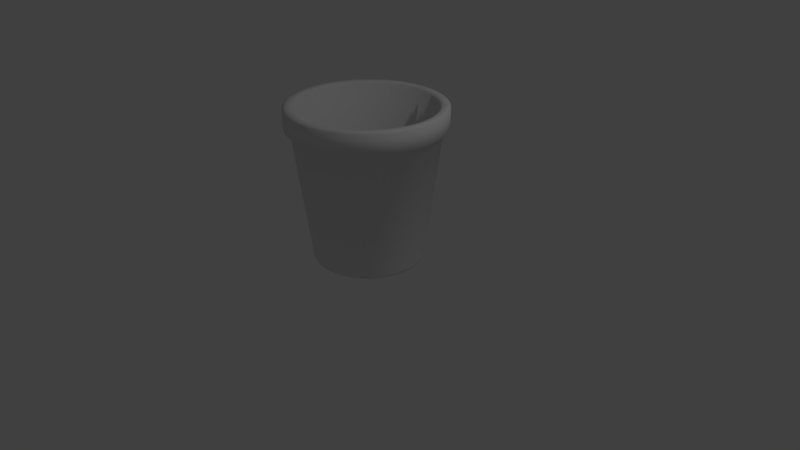 # Source: flowerpot1.blend  (saved by Blender 2.79.0; exported with 4.5.12 LTS)
import bpy
from mathutils import Matrix  # noqa: F401  (used for matrix-valued properties, if any)

bpy.ops.wm.read_factory_settings(use_empty=True)
scene = bpy.context.scene
scene.name = 'Scene'

# ---- collections
col_collection_1 = bpy.data.collections.new('Collection 1'); scene.collection.children.link(col_collection_1)

# ---- world
world_world = bpy.data.worlds.new('World'); scene.world = world_world
world_world.color = (0.05088, 0.05088, 0.05088)
world_world.use_sun_shadow = False
world_world.sun_shadow_jitter_overblur = 0.0
world_world.cycles.sampling_method = 'MANUAL'

# ---- cameras
cam_camera = bpy.data.cameras.new('Camera')
cam_camera.clip_end = 100.0
cam_camera.lens = 35.0
cam_camera.sensor_width = 32.0
cam_camera.sensor_height = 18.0
cam_camera.ortho_scale = 7.314
cam_camera.dof.focus_distance = 0.0
cam_camera.dof.aperture_fstop = 128.0

# ---- lights
light_lamp = bpy.data.lights.new('Lamp', 'POINT')
light_lamp.transmission_factor = 0.0
light_lamp.cutoff_distance = 30.0
light_lamp.energy = 100.0
light_lamp.shadow_buffer_clip_start = 1.001
light_lamp.shadow_soft_size = 0.1
light_lamp.shadow_maximum_resolution = 0.006
light_lamp.use_absolute_resolution = True

# ---- meshes
me_cylinder = bpy.data.meshes.new('Cylinder')
me_cylinder.from_pydata([(1.207e-07, 0.8748, 1.0), (0.08575, 0.8706, 1.0), (0.1707, 0.858, 1.0), (0.254, 0.8372, 1.0), (0.3348, 0.8083, 1.0), (0.4124, 0.7715, 1.0), (0.486, 0.7274, 1.0), (0.555, 0.6763, 1.0), (0.6186, 0.6186, 1.0), (0.6763, 0.555, 1.0), (0.7274, 0.486, 1.0), (0.7715, 0.4124, 1.0), (0.8083, 0.3348, 1.0), (0.8372, 0.254, 1.0), (0.858, 0.1707, 1.0), (0.8706, 0.08575, 1.0), (0.8748, -1.629e-07, 1.0), (0.8706, -0.08575, 1.0), (0.858, -0.1707, 1.0), (0.8372, -0.254, 1.0), (0.8083, -0.3348, 1.0), (0.7715, -0.4124, 1.0), (0.7274, -0.486, 1.0), (0.6763, -0.555, 1.0), (0.6186, -0.6186, 1.0), (0.555, -0.6763, 1.0), (0.486, -0.7274, 1.0), (0.4124, -0.7715, 1.0), (0.3348, -0.8083, 1.0), (0.254, -0.8372, 1.0), (0.1707, -0.858, 1.0), (0.08575, -0.8706, 1.0), (-7.266e-07, -0.8748, 1.0), (-0.08575, -0.8706, 1.0), (-0.1707, -0.858, 1.0), (-0.254, -0.8372, 1.0), (-0.3348, -0.8083, 1.0), (-0.4124, -0.7715, 1.0), (-0.486, -0.7274, 1.0), (-0.555, -0.6763, 1.0), (-0.6186, -0.6186, 1.0), (-0.6763, -0.555, 1.0), (-0.7274, -0.486, 1.0), (-0.7715, -0.4124, 1.0), (-0.8083, -0.3348, 1.0), (-0.8372, -0.254, 1.0), (-0.858, -0.1707, 1.0), (-0.8706, -0.08575, 1.0), (-0.8748, -4.271e-07, 1.0), (-0.8706, 0.08575, 1.0), (-0.858, 0.1707, 1.0), (-0.8372, 0.254, 1.0), (-0.8083, 0.3348, 1.0), (-0.7715, 0.4124, 1.0), (-0.7274, 0.486, 1.0), (-0.6763, 0.555, 1.0), (-0.6186, 0.6186, 1.0), (-0.555, 0.6763, 1.0), (-0.486, 0.7274, 1.0), (-0.4124, 0.7715, 1.0), (-0.3348, 0.8083, 1.0), (-0.254, 0.8372, 1.0), (-0.1707, 0.858, 1.0), (-0.08575, 0.8706, 1.0), (0.0, 1.0, 0.7625), (0.09802, 0.9952, 0.7625), (0.1951, 0.9808, 0.7625), (0.2903, 0.9569, 0.7625), (0.3827, 0.9239, 0.7625), (0.4714, 0.8819, 0.7625), (0.5556, 0.8315, 0.7625), (0.6344, 0.773, 0.7625), (0.7071, 0.7071, 0.7625), (0.773, 0.6344, 0.7625), (0.8315, 0.5556, 0.7625), (0.8819, 0.4714, 0.7625), (0.9239, 0.3827, 0.7625), (0.9569, 0.2903, 0.7625), (0.9808, 0.1951, 0.7625), (0.9952, 0.09802, 0.7625), (1.0, -1.629e-07, 0.7625), (0.9952, -0.09802, 0.7625), (0.9808, -0.1951, 0.7625), (0.9569, -0.2903, 0.7625), (0.9239, -0.3827, 0.7625), (0.8819, -0.4714, 0.7625), (0.8315, -0.5556, 0.7625), (0.773, -0.6344, 0.7625), (0.7071, -0.7071, 0.7625), (0.6344, -0.773, 0.7625), (0.5556, -0.8315, 0.7625), (0.4714, -0.8819, 0.7625), (0.3827, -0.9239, 0.7625), (0.2903, -0.9569, 0.7625), (0.1951, -0.9808, 0.7625), (0.09802, -0.9952, 0.7625), (-8.027e-07, -1.0, 0.7625), (-0.09802, -0.9952, 0.7625), (-0.1951, -0.9808, 0.7625), (-0.2903, -0.9569, 0.7625), (-0.3827, -0.9239, 0.7625), (-0.4714, -0.8819, 0.7625), (-0.5556, -0.8315, 0.7625), (-0.6344, -0.773, 0.7625), (-0.7071, -0.7071, 0.7625), (-0.773, -0.6344, 0.7625), (-0.8315, -0.5556, 0.7625), (-0.8819, -0.4714, 0.7625), (-0.9239, -0.3827, 0.7625), (-0.9569, -0.2903, 0.7625), (-0.9808, -0.1951, 0.7625), (-0.9952, -0.09802, 0.7625), (-1.0, -4.649e-07, 0.7625), (-0.9952, 0.09802, 0.7625), (-0.9808, 0.1951, 0.7625), (-0.9569, 0.2903, 0.7625), (-0.9239, 0.3827, 0.7625), (-0.8819, 0.4714, 0.7625), (-0.8315, 0.5556, 0.7625), (-0.773, 0.6344, 0.7625), (-0.7071, 0.7071, 0.7625), (-0.6344, 0.773, 0.7625), (-0.5556, 0.8315, 0.7625), (-0.4714, 0.8819, 0.7625), (-0.3827, 0.9239, 0.7625), (-0.2903, 0.9569, 0.7625), (-0.1951, 0.9808, 0.7625), (-0.09802, 0.9952, 0.7625), (0.09802, 0.9952, 1.0), (0.0, 1.0, 1.0), (0.1951, 0.9808, 1.0), (0.2903, 0.9569, 1.0), (0.3827, 0.9239, 1.0), (0.4714, 0.8819, 1.0), (0.5556, 0.8315, 1.0), (0.6344, 0.773, 1.0), (0.7071, 0.7071, 1.0), (0.773, 0.6344, 1.0), (0.8315, 0.5556, 1.0), (0.8819, 0.4714, 1.0), (0.9239, 0.3827, 1.0), (0.9569, 0.2903, 1.0), (0.9808, 0.1951, 1.0), (0.9952, 0.09802, 1.0), (1.0, -1.629e-07, 1.0), (0.9952, -0.09802, 1.0), (0.9808, -0.1951, 1.0), (0.9569, -0.2903, 1.0), (0.9239, -0.3827, 1.0), (0.8819, -0.4714, 1.0), (0.8315, -0.5556, 1.0), (0.773, -0.6344, 1.0), (0.7071, -0.7071, 1.0), (0.6344, -0.773, 1.0), (0.5556, -0.8315, 1.0), (0.4714, -0.8819, 1.0), (0.3827, -0.9239, 1.0), (0.2903, -0.9569, 1.0), (0.1951, -0.9808, 1.0), (0.09802, -0.9952, 1.0), (-8.027e-07, -1.0, 1.0), (-0.09802, -0.9952, 1.0), (-0.1951, -0.9808, 1.0), (-0.2903, -0.9569, 1.0), (-0.3827, -0.9239, 1.0), (-0.4714, -0.8819, 1.0), (-0.5556, -0.8315, 1.0), (-0.6344, -0.773, 1.0), (-0.7071, -0.7071, 1.0), (-0.773, -0.6344, 1.0), (-0.8315, -0.5556, 1.0), (-0.8819, -0.4714, 1.0), (-0.9239, -0.3827, 1.0), (-0.9569, -0.2903, 1.0), (-0.9808, -0.1951, 1.0), (-0.9952, -0.09802, 1.0), (-1.0, -4.649e-07, 1.0), (-0.9952, 0.09802, 1.0), (-0.9808, 0.1951, 1.0), (-0.9569, 0.2903, 1.0), (-0.9239, 0.3827, 1.0), (-0.8819, 0.4714, 1.0), (-0.8315, 0.5556, 1.0), (-0.773, 0.6344, 1.0), (-0.7071, 0.7071, 1.0), (-0.6344, 0.773, 1.0), (-0.5556, 0.8315, 1.0), (-0.4714, 0.8819, 1.0), (-0.3827, 0.9239, 1.0), (-0.2903, 0.9569, 1.0), (-0.1951, 0.9808, 1.0), (-0.09802, 0.9952, 1.0), (-3.622e-08, 0.6561, -0.95), (0.06431, 0.653, -0.95), (0.128, 0.6435, -0.95), (0.1905, 0.6279, -0.95), (0.2511, 0.6062, -0.95), (0.3093, 0.5787, -0.95), (0.3645, 0.5456, -0.95), (0.4162, 0.5072, -0.95), (0.464, 0.464, -0.95), (0.5072, 0.4162, -0.95), (0.5456, 0.3645, -0.95), (0.5787, 0.3093, -0.95), (0.6062, 0.2511, -0.95), (0.6279, 0.1905, -0.95), (0.6435, 0.128, -0.95), (0.653, 0.06431, -0.95), (0.6561, -1.739e-07, -0.95), (0.653, -0.06431, -0.95), (0.6435, -0.128, -0.95), (0.6279, -0.1905, -0.95), (0.6062, -0.2511, -0.95), (0.5787, -0.3093, -0.95), (0.5456, -0.3645, -0.95), (0.5072, -0.4162, -0.95), (0.464, -0.464, -0.95), (0.4162, -0.5072, -0.95), (0.3645, -0.5456, -0.95), (0.3093, -0.5787, -0.95), (0.2511, -0.6062, -0.95), (0.1905, -0.6279, -0.95), (0.128, -0.6435, -0.95), (0.06431, -0.653, -0.95), (-6.717e-07, -0.6561, -0.95), (-0.06431, -0.653, -0.95), (-0.128, -0.6435, -0.95), (-0.1905, -0.6279, -0.95), (-0.2511, -0.6062, -0.95), (-0.3093, -0.5787, -0.95), (-0.3645, -0.5456, -0.95), (-0.4162, -0.5072, -0.95), (-0.464, -0.464, -0.95), (-0.5072, -0.4162, -0.95), (-0.5456, -0.3645, -0.95), (-0.5787, -0.3093, -0.95), (-0.6062, -0.2511, -0.95), (-0.6279, -0.1905, -0.95), (-0.6435, -0.128, -0.95), (-0.653, -0.06431, -0.95), (-0.6561, -3.72e-07, -0.95), (-0.653, 0.06431, -0.95), (-0.6435, 0.128, -0.95), (-0.6279, 0.1905, -0.95), (-0.6062, 0.2511, -0.95), (-0.5787, 0.3093, -0.95), (-0.5456, 0.3645, -0.95), (-0.5072, 0.4162, -0.95), (-0.464, 0.464, -0.95), (-0.4163, 0.5072, -0.95), (-0.3645, 0.5456, -0.95), (-0.3093, 0.5787, -0.95), (-0.2511, 0.6062, -0.95), (-0.1905, 0.6279, -0.95), (-0.128, 0.6435, -0.95), (-0.06432, 0.653, -0.95), (-2.093e-07, 0.6417, -1.0), (0.0629, 0.6386, -1.0), (0.1252, 0.6294, -1.0), (0.1863, 0.6141, -1.0), (0.2456, 0.5929, -1.0), (0.3025, 0.5659, -1.0), (0.3565, 0.5336, -1.0), (0.4071, 0.4961, -1.0), (0.4538, 0.4538, -1.0), (0.4961, 0.4071, -1.0), (0.5336, 0.3565, -1.0), (0.5659, 0.3025, -1.0), (0.5929, 0.2456, -1.0), (0.6141, 0.1863, -1.0), (0.6294, 0.1252, -1.0), (0.6386, 0.0629, -1.0), (0.6417, -1.953e-07, -1.0), (0.6386, -0.0629, -1.0), (0.6294, -0.1252, -1.0), (0.6141, -0.1863, -1.0), (0.5929, -0.2456, -1.0), (0.5659, -0.3025, -1.0), (0.5336, -0.3565, -1.0), (0.4961, -0.4071, -1.0), (0.4538, -0.4538, -1.0), (0.4071, -0.4961, -1.0), (0.3565, -0.5336, -1.0), (0.3025, -0.5659, -1.0), (0.2456, -0.5929, -1.0), (0.1863, -0.6141, -1.0), (0.1252, -0.6294, -1.0), (0.0629, -0.6386, -1.0), (-7.244e-07, -0.6417, -1.0), (-0.0629, -0.6386, -1.0), (-0.1252, -0.6294, -1.0), (-0.1863, -0.6141, -1.0), (-0.2456, -0.5929, -1.0), (-0.3025, -0.5659, -1.0), (-0.3565, -0.5336, -1.0), (-0.4071, -0.4961, -1.0), (-0.4538, -0.4538, -1.0), (-0.4961, -0.4071, -1.0), (-0.5336, -0.3565, -1.0), (-0.5659, -0.3025, -1.0), (-0.5929, -0.2456, -1.0), (-0.6141, -0.1863, -1.0), (-0.6294, -0.1252, -1.0), (-0.6386, -0.0629, -1.0), (-0.6417, -3.891e-07, -1.0), (-0.6386, 0.0629, -1.0), (-0.6294, 0.1252, -1.0), (-0.6141, 0.1863, -1.0), (-0.5929, 0.2456, -1.0), (-0.5659, 0.3025, -1.0), (-0.5336, 0.3565, -1.0), (-0.4961, 0.4071, -1.0), (-0.4538, 0.4538, -1.0), (-0.4071, 0.4961, -1.0), (-0.3565, 0.5336, -1.0), (-0.3025, 0.5659, -1.0), (-0.2456, 0.5929, -1.0), (-0.1863, 0.6141, -1.0), (-0.1252, 0.6294, -1.0), (-0.0629, 0.6386, -1.0), (-4.357e-08, 0.925, 0.7325), (0.09067, 0.9205, 0.7325), (0.1805, 0.9072, 0.7325), (0.2685, 0.8852, 0.7325), (0.354, 0.8546, 0.7325), (0.436, 0.8158, 0.7325), (0.5139, 0.7691, 0.7325), (0.5868, 0.715, 0.7325), (0.6541, 0.6541, 0.7325), (0.715, 0.5868, 0.7325), (0.7691, 0.5139, 0.7325), (0.8158, 0.436, 0.7325), (0.8546, 0.354, 0.7325), (0.8852, 0.2685, 0.7325), (0.9072, 0.1805, 0.7325), (0.9205, 0.09067, 0.7325), (0.925, -1.703e-07, 0.7325), (0.9205, -0.09067, 0.7325), (0.9072, -0.1805, 0.7325), (0.8852, -0.2685, 0.7325), (0.8546, -0.354, 0.7325), (0.8158, -0.436, 0.7325), (0.7691, -0.5139, 0.7325), (0.715, -0.5868, 0.7325), (0.6541, -0.6541, 0.7325), (0.5868, -0.715, 0.7325), (0.5139, -0.7691, 0.7325), (0.436, -0.8158, 0.7325), (0.354, -0.8546, 0.7325), (0.2685, -0.8852, 0.7325), (0.1805, -0.9072, 0.7325), (0.09067, -0.9205, 0.7325), (-7.86e-07, -0.925, 0.7325), (-0.09067, -0.9205, 0.7325), (-0.1805, -0.9072, 0.7325), (-0.2685, -0.8852, 0.7325), (-0.354, -0.8546, 0.7325), (-0.436, -0.8158, 0.7325), (-0.5139, -0.7691, 0.7325), (-0.5868, -0.715, 0.7325), (-0.6541, -0.6541, 0.7325), (-0.715, -0.5868, 0.7325), (-0.7691, -0.5139, 0.7325), (-0.8158, -0.436, 0.7325), (-0.8546, -0.354, 0.7325), (-0.8852, -0.2685, 0.7325), (-0.9072, -0.1805, 0.7325), (-0.9205, -0.09067, 0.7325), (-0.925, -4.496e-07, 0.7325), (-0.9205, 0.09067, 0.7325), (-0.9072, 0.1805, 0.7325), (-0.8852, 0.2685, 0.7325), (-0.8546, 0.354, 0.7325), (-0.8158, 0.436, 0.7325), (-0.7691, 0.5139, 0.7325), (-0.715, 0.5868, 0.7325), (-0.6541, 0.6541, 0.7325), (-0.5868, 0.715, 0.7325), (-0.5139, 0.7691, 0.7325), (-0.436, 0.8158, 0.7325), (-0.354, 0.8546, 0.7325), (-0.2685, 0.8852, 0.7325), (-0.1805, 0.9072, 0.7325), (-0.09067, 0.9205, 0.7325), (0.06885, 0.699, -0.9344), (0.137, 0.6889, -0.9344), (0.2039, 0.6722, -0.9344), (0.2688, 0.649, -0.9344), (0.3311, 0.6195, -0.9344), (0.3902, 0.584, -0.9344), (0.4456, 0.543, -0.9344), (0.4967, 0.4967, -0.9344), (0.543, 0.4456, -0.9344), (0.584, 0.3902, -0.9344), (0.6195, 0.3311, -0.9344), (0.649, 0.2688, -0.9344), (0.6722, 0.2039, -0.9344), (0.6889, 0.137, -0.9344), (0.699, 0.06885, -0.9344), (0.7024, -1.906e-07, -0.9344), (0.699, -0.06885, -0.9344), (0.6889, -0.137, -0.9344), (0.6722, -0.2039, -0.9344), (0.649, -0.2688, -0.9344), (0.6195, -0.3311, -0.9344), (0.584, -0.3902, -0.9344), (0.543, -0.4456, -0.9344), (0.4967, -0.4967, -0.9344), (0.4456, -0.543, -0.9344), (0.3902, -0.584, -0.9344), (0.3311, -0.6195, -0.9344), (0.2688, -0.649, -0.9344), (0.2039, -0.6722, -0.9344), (0.137, -0.6889, -0.9344), (0.06885, -0.699, -0.9344), (-7.4e-07, -0.7024, -0.9344), (-0.06885, -0.699, -0.9344), (-0.137, -0.6889, -0.9344), (-0.2039, -0.6722, -0.9344), (-0.2688, -0.649, -0.9344), (-0.3311, -0.6195, -0.9344), (-0.3902, -0.584, -0.9344), (-0.4456, -0.543, -0.9344), (-0.4967, -0.4967, -0.9344), (-0.543, -0.4456, -0.9344), (-0.584, -0.3902, -0.9344), (-0.6195, -0.3311, -0.9344), (-0.649, -0.2688, -0.9344), (-0.6722, -0.2039, -0.9344), (-0.6889, -0.137, -0.9344), (-0.699, -0.06885, -0.9344), (-0.7024, -4.027e-07, -0.9344), (-0.699, 0.06885, -0.9344), (-0.6889, 0.137, -0.9344), (-0.6722, 0.2039, -0.9344), (-0.649, 0.2688, -0.9344), (-0.6195, 0.3311, -0.9344), (-0.584, 0.3902, -0.9344), (-0.543, 0.4456, -0.9344), (-0.4967, 0.4967, -0.9344), (-0.4456, 0.543, -0.9344), (-0.3902, 0.584, -0.9344), (-0.3311, 0.6195, -0.9344), (-0.2688, 0.649, -0.9344), (-0.2039, 0.6722, -0.9344), (-0.137, 0.6889, -0.9344), (-0.06885, 0.699, -0.9344), (-1.761e-07, 0.7024, -0.9344), (0.06757, 0.686, -0.9672), (0.1345, 0.6761, -0.9672), (0.2001, 0.6597, -0.9672), (0.2638, 0.6369, -0.9672), (0.325, 0.608, -0.9672), (0.383, 0.5732, -0.9672), (0.4373, 0.5329, -0.9672), (0.4875, 0.4875, -0.9672), (0.5329, 0.4373, -0.9672), (0.5732, 0.383, -0.9672), (0.608, 0.325, -0.9672), (0.6369, 0.2638, -0.9672), (0.6597, 0.2001, -0.9672), (0.6761, 0.1345, -0.9672), (0.686, 0.06757, -0.9672), (0.6894, -1.918e-07, -0.9672), (0.686, -0.06757, -0.9672), (0.6761, -0.1345, -0.9672), (0.6597, -0.2001, -0.9672), (0.6369, -0.2638, -0.9672), (0.608, -0.325, -0.9672), (0.5732, -0.383, -0.9672), (0.5329, -0.4373, -0.9672), (0.4875, -0.4875, -0.9672), (0.4373, -0.5329, -0.9672), (0.383, -0.5732, -0.9672), (0.325, -0.608, -0.9672), (0.2638, -0.6369, -0.9672), (0.2001, -0.6597, -0.9672), (0.1345, -0.6761, -0.9672), (0.06757, -0.686, -0.9672), (-7.37e-07, -0.6894, -0.9672), (-0.06757, -0.686, -0.9672), (-0.1345, -0.6761, -0.9672), (-0.2001, -0.6597, -0.9672), (-0.2638, -0.6369, -0.9672), (-0.325, -0.608, -0.9672), (-0.383, -0.5732, -0.9672), (-0.4373, -0.5329, -0.9672), (-0.4875, -0.4875, -0.9672), (-0.5329, -0.4373, -0.9672), (-0.5732, -0.383, -0.9672), (-0.608, -0.325, -0.9672), (-0.6369, -0.2638, -0.9672), (-0.6597, -0.2001, -0.9672), (-0.6761, -0.1345, -0.9672), (-0.686, -0.06757, -0.9672), (-0.6894, -4e-07, -0.9672), (-0.686, 0.06757, -0.9672), (-0.6761, 0.1345, -0.9672), (-0.6597, 0.2001, -0.9672), (-0.6369, 0.2638, -0.9672), (-0.608, 0.325, -0.9672), (-0.5732, 0.383, -0.9672), (-0.5329, 0.4373, -0.9672), (-0.4875, 0.4874, -0.9672), (-0.4373, 0.5329, -0.9672), (-0.383, 0.5732, -0.9672), (-0.325, 0.608, -0.9672), (-0.2638, 0.6369, -0.9672), (-0.2001, 0.6597, -0.9672), (-0.1345, 0.6761, -0.9672), (-0.06757, 0.686, -0.9672), (-1.837e-07, 0.6894, -0.9672), (4.489e-08, 0.9655, 1.02), (7.529e-08, 0.9097, 1.02), (0.08917, 0.9054, 1.02), (0.09463, 0.9608, 1.02), (0.1775, 0.8923, 1.02), (0.1884, 0.9469, 1.02), (0.2641, 0.8706, 1.02), (0.2803, 0.9239, 1.02), (0.3481, 0.8405, 1.02), (0.3695, 0.892, 1.02), (0.4288, 0.8023, 1.02), (0.4551, 0.8515, 1.02), (0.5054, 0.7564, 1.02), (0.5364, 0.8028, 1.02), (0.5771, 0.7032, 1.02), (0.6125, 0.7463, 1.02), (0.6433, 0.6433, 1.02), (0.6827, 0.6827, 1.02), (0.7032, 0.5771, 1.02), (0.7463, 0.6125, 1.02), (0.7564, 0.5054, 1.02), (0.8028, 0.5364, 1.02), (0.8023, 0.4288, 1.02), (0.8515, 0.4551, 1.02), (0.8405, 0.3481, 1.02), (0.892, 0.3695, 1.02), (0.8706, 0.2641, 1.02), (0.9239, 0.2803, 1.02), (0.8923, 0.1775, 1.02), (0.9469, 0.1884, 1.02), (0.9054, 0.08917, 1.02), (0.9608, 0.09463, 1.02), (0.9097, -1.634e-07, 1.02), (0.9655, -1.625e-07, 1.02), (0.9054, -0.08917, 1.02), (0.9608, -0.09463, 1.02), (0.8923, -0.1775, 1.02), (0.9469, -0.1884, 1.02), (0.8706, -0.2641, 1.02), (0.9239, -0.2803, 1.02), (0.8405, -0.3481, 1.02), (0.892, -0.3695, 1.02), (0.8023, -0.4289, 1.02), (0.8515, -0.4551, 1.02), (0.7564, -0.5054, 1.02), (0.8028, -0.5364, 1.02), (0.7032, -0.5771, 1.02), (0.7463, -0.6125, 1.02), (0.6433, -0.6433, 1.02), (0.6827, -0.6827, 1.02), (0.5771, -0.7032, 1.02), (0.6125, -0.7463, 1.02), (0.5054, -0.7564, 1.02), (0.5364, -0.8028, 1.02), (0.4288, -0.8023, 1.02), (0.4551, -0.8515, 1.02), (0.3481, -0.8405, 1.02), (0.3695, -0.892, 1.02), (0.2641, -0.8706, 1.02), (0.2803, -0.9239, 1.02), (0.1775, -0.8923, 1.02), (0.1884, -0.9469, 1.02), (0.08917, -0.9054, 1.02), (0.09463, -0.9608, 1.02), (-7.509e-07, -0.9097, 1.02), (-7.788e-07, -0.9655, 1.02), (-0.08917, -0.9054, 1.02), (-0.09463, -0.9608, 1.02), (-0.1775, -0.8923, 1.02), (-0.1884, -0.9469, 1.02), (-0.2641, -0.8706, 1.02), (-0.2803, -0.9239, 1.02), (-0.3481, -0.8405, 1.02), (-0.3695, -0.892, 1.02), (-0.4289, -0.8023, 1.02), (-0.4551, -0.8515, 1.02), (-0.5054, -0.7564, 1.02), (-0.5364, -0.8028, 1.02), (-0.5771, -0.7032, 1.02), (-0.6125, -0.7463, 1.02), (-0.6433, -0.6433, 1.02), (-0.6827, -0.6827, 1.02), (-0.7032, -0.5771, 1.02), (-0.7463, -0.6125, 1.02), (-0.7564, -0.5054, 1.02), (-0.8028, -0.5364, 1.02), (-0.8023, -0.4288, 1.02), (-0.8515, -0.4551, 1.02), (-0.8405, -0.3481, 1.02), (-0.892, -0.3695, 1.02), (-0.8706, -0.2641, 1.02), (-0.9239, -0.2803, 1.02), (-0.8923, -0.1775, 1.02), (-0.9469, -0.1884, 1.02), (-0.9054, -0.08917, 1.02), (-0.9608, -0.09463, 1.02), (-0.9097, -4.381e-07, 1.02), (-0.9655, -4.541e-07, 1.02), (-0.9054, 0.08917, 1.02), (-0.9608, 0.09463, 1.02), (-0.8923, 0.1775, 1.02), (-0.9469, 0.1884, 1.02), (-0.8706, 0.2641, 1.02), (-0.9239, 0.2803, 1.02), (-0.8405, 0.3481, 1.02), (-0.892, 0.3695, 1.02), (-0.8023, 0.4288, 1.02), (-0.8515, 0.4551, 1.02), (-0.7564, 0.5054, 1.02), (-0.8028, 0.5364, 1.02), (-0.7032, 0.5771, 1.02), (-0.7463, 0.6125, 1.02), (-0.6433, 0.6433, 1.02), (-0.6827, 0.6827, 1.02), (-0.5771, 0.7032, 1.02), (-0.6125, 0.7463, 1.02), (-0.5054, 0.7564, 1.02), (-0.5364, 0.8028, 1.02), (-0.4289, 0.8023, 1.02), (-0.4551, 0.8515, 1.02), (-0.3481, 0.8405, 1.02), (-0.3695, 0.892, 1.02), (-0.2641, 0.8706, 1.02), (-0.2803, 0.9239, 1.02), (-0.1775, 0.8923, 1.02), (-0.1884, 0.9469, 1.02), (-0.08917, 0.9054, 1.02), (-0.09464, 0.9608, 1.02), (-0.9454, -0.09312, 0.745), (-0.9703, -0.09557, 0.75), (0.8378, -0.4478, 0.745), (0.8599, -0.4596, 0.75), (-0.95, -4.547e-07, 0.745), (-0.975, -4.598e-07, 0.75), (0.7899, -0.5278, 0.745), (0.8107, -0.5417, 0.75), (-0.9454, 0.09312, 0.745), (-0.9703, 0.09557, 0.75), (0.7344, -0.6027, 0.745), (0.7537, -0.6185, 0.75), (-0.9317, 0.1853, 0.745), (-0.9563, 0.1902, 0.75), (0.6718, -0.6718, 0.745), (0.6894, -0.6894, 0.75), (-0.9091, 0.2758, 0.745), (-0.933, 0.283, 0.75), (0.6027, -0.7344, 0.745), (0.6185, -0.7537, 0.75), (-0.8777, 0.3635, 0.745), (-0.9008, 0.3731, 0.75), (0.5278, -0.7899, 0.745), (0.5417, -0.8107, 0.75), (-0.8378, 0.4478, 0.745), (-0.8599, 0.4596, 0.75), (0.4478, -0.8378, 0.745), (0.4596, -0.8599, 0.75), (0.09312, 0.9454, 0.745), (0.09557, 0.9703, 0.75), (-0.7899, 0.5278, 0.745), (-0.8107, 0.5417, 0.75), (0.3635, -0.8777, 0.745), (0.3731, -0.9008, 0.75), (0.1853, 0.9317, 0.745), (0.1902, 0.9563, 0.75), (-0.7344, 0.6027, 0.745), (-0.7537, 0.6185, 0.75), (0.2758, -0.9091, 0.745), (0.283, -0.933, 0.75), (0.2758, 0.9091, 0.745), (0.283, 0.933, 0.75), (-0.6718, 0.6718, 0.745), (-0.6894, 0.6894, 0.75), (0.1853, -0.9317, 0.745), (0.1902, -0.9563, 0.75), (0.3635, 0.8777, 0.745), (0.3731, 0.9008, 0.75), (-0.6027, 0.7344, 0.745), (-0.6185, 0.7537, 0.75), (0.09312, -0.9454, 0.745), (0.09557, -0.9703, 0.75), (0.4478, 0.8378, 0.745), (0.4596, 0.8599, 0.75), (-0.5278, 0.7899, 0.745), (-0.5417, 0.8107, 0.75), (-7.916e-07, -0.95, 0.745), (-7.971e-07, -0.975, 0.75), (0.5278, 0.7899, 0.745), (0.5417, 0.8107, 0.75), (-0.4478, 0.8378, 0.745), (-0.4596, 0.8599, 0.75), (-0.09312, -0.9454, 0.745), (-0.09557, -0.9703, 0.75), (0.6027, 0.7344, 0.745), (0.6185, 0.7537, 0.75), (-0.3636, 0.8777, 0.745), (-0.3731, 0.9008, 0.75), (-0.1853, -0.9317, 0.745), (-0.1902, -0.9563, 0.75), (0.6718, 0.6718, 0.745), (0.6894, 0.6894, 0.75), (-0.2758, 0.9091, 0.745), (-0.283, 0.933, 0.75), (-0.2758, -0.9091, 0.745), (-0.283, -0.933, 0.75), (0.7344, 0.6027, 0.745), (0.7537, 0.6185, 0.75), (-0.1853, 0.9317, 0.745), (-0.1902, 0.9563, 0.75), (-0.3636, -0.8777, 0.745), (-0.3731, -0.9008, 0.75), (0.7899, 0.5278, 0.745), (0.8107, 0.5417, 0.75), (-0.09312, 0.9454, 0.745), (-0.09557, 0.9703, 0.75), (-1.452e-08, 0.975, 0.75), (-2.905e-08, 0.95, 0.745), (-0.4478, -0.8378, 0.745), (-0.4596, -0.8599, 0.75), (0.8378, 0.4478, 0.745), (0.8599, 0.4596, 0.75), (-0.5278, -0.7899, 0.745), (-0.5417, -0.8107, 0.75), (0.8777, 0.3635, 0.745), (0.9008, 0.3731, 0.75), (-0.6027, -0.7344, 0.745), (-0.6185, -0.7537, 0.75), (0.9091, 0.2758, 0.745), (0.933, 0.283, 0.75), (-0.6718, -0.6718, 0.745), (-0.6894, -0.6894, 0.75), (0.9317, 0.1853, 0.745), (0.9563, 0.1902, 0.75), (-0.7344, -0.6027, 0.745), (-0.7537, -0.6185, 0.75), (0.9454, 0.09312, 0.745), (0.9703, 0.09557, 0.75), (-0.7899, -0.5278, 0.745), (-0.8107, -0.5417, 0.75), (0.95, -1.678e-07, 0.745), (0.975, -1.654e-07, 0.75), (-0.8378, -0.4478, 0.745), (-0.8599, -0.4596, 0.75), (0.9454, -0.09312, 0.745), (0.9703, -0.09557, 0.75), (-0.8777, -0.3635, 0.745), (-0.9008, -0.3731, 0.75), (0.9317, -0.1853, 0.745), (0.9563, -0.1902, 0.75), (-0.9091, -0.2758, 0.745), (-0.933, -0.283, 0.75), (-0.9563, -0.1902, 0.75), (-0.9317, -0.1853, 0.745), (0.9091, -0.2758, 0.745), (0.933, -0.283, 0.75), (0.9008, -0.3731, 0.75), (0.8777, -0.3635, 0.745), (-0.04831, -0.03965, -0.95), (-0.04831, -0.03965, -1.0), (-0.05197, -0.03472, -0.95), (-0.05197, -0.03472, -1.0), (0.006126, -0.0622, -0.95), (0.006126, -0.0622, -1.0), (-5.017e-08, -0.0625, -0.95), (-5.017e-08, -0.0625, -1.0), (-0.04419, -0.04419, -0.95), (-0.04419, -0.04419, -1.0), (-0.006126, -0.0622, -0.95), (-0.006126, -0.0622, -1.0), (0.006126, 0.0622, -0.95), (0.006126, 0.0622, -1.0), (0.01219, 0.0613, -0.95), (0.01219, 0.0613, -1.0), (0.05512, 0.02946, -0.95), (0.05512, 0.02946, -1.0), (0.05197, 0.03472, -0.95), (0.05197, 0.03472, -1.0), (0.0, 0.0625, -0.95), (0.0, 0.0625, -1.0), (0.04831, 0.03965, -0.95), (0.04831, 0.03965, -1.0), (-0.01814, -0.05981, -0.95), (-0.01814, -0.05981, -1.0), (-0.05981, -0.01814, -0.95), (-0.05981, -0.01814, -1.0), (-0.01219, -0.0613, -0.95), (-0.01219, -0.0613, -1.0), (-0.02392, -0.05774, -0.95), (-0.02392, -0.05774, -1.0), (0.01219, -0.0613, -0.95), (0.01219, -0.0613, -1.0), (0.02946, -0.05512, -0.95), (0.02946, -0.05512, -1.0), (0.02392, -0.05774, -0.95), (0.02392, -0.05774, -1.0), (0.01814, -0.05981, -0.95), (0.01814, -0.05981, -1.0), (-0.05512, -0.02946, -0.95), (-0.05512, -0.02946, -1.0), (-0.05774, -0.02392, -0.95), (-0.05774, -0.02392, -1.0), (-0.0613, -0.01219, -0.95), (-0.0613, -0.01219, -1.0), (-0.0622, -0.006126, -0.95), (-0.0622, -0.006126, -1.0), (0.04419, 0.04419, -0.95), (0.04419, 0.04419, -1.0), (0.03965, 0.04831, -0.95), (0.03965, 0.04831, -1.0), (0.01814, 0.05981, -0.95), (0.01814, 0.05981, -1.0), (0.03472, 0.05197, -0.95), (0.03472, 0.05197, -1.0), (-0.03965, -0.04831, -0.95), (-0.03965, -0.04831, -1.0), (-0.03472, -0.05197, -0.95), (-0.03472, -0.05197, -1.0), (-0.02946, -0.05512, -0.95), (-0.02946, -0.05512, -1.0), (0.04419, -0.04419, -0.95), (0.04419, -0.04419, -1.0), (0.03965, -0.04831, -0.95), (0.03965, -0.04831, -1.0), (0.03472, -0.05197, -0.95), (0.03472, -0.05197, -1.0), (-0.006126, 0.0622, -0.95), (-0.006126, 0.0622, -1.0), (-0.01219, 0.0613, -0.95), (-0.01219, 0.0613, -1.0), (0.05774, -0.02392, -0.95), (0.05774, -0.02392, -1.0), (0.05981, -0.01814, -0.95), (0.05981, -0.01814, -1.0), (-0.05197, 0.03472, -0.95), (-0.05197, 0.03472, -1.0), (-0.05512, 0.02946, -0.95), (-0.05512, 0.02946, -1.0), (-0.0613, 0.01219, -0.95), (-0.0613, 0.01219, -1.0), (-0.04831, 0.03965, -0.95), (-0.04831, 0.03965, -1.0), (-0.04419, 0.04419, -0.95), (-0.04419, 0.04419, -1.0), (-0.03965, 0.04831, -0.95), (-0.03965, 0.04831, -1.0), (-0.02392, 0.05774, -0.95), (-0.02392, 0.05774, -1.0), (-0.02946, 0.05512, -0.95), (-0.02946, 0.05512, -1.0), (-0.05774, 0.02392, -0.95), (-0.05774, 0.02392, -1.0), (-0.05981, 0.01814, -0.95), (-0.05981, 0.01814, -1.0), (-0.0622, 0.006126, -0.95), (-0.0622, 0.006126, -1.0), (-0.0625, -2.906e-08, -0.95), (-0.0625, -2.906e-08, -1.0), (-0.01814, 0.05981, -0.95), (-0.01814, 0.05981, -1.0), (0.0625, -1.018e-08, -0.95), (0.0625, -1.018e-08, -1.0), (0.05197, -0.03472, -0.95), (0.05197, -0.03472, -1.0), (0.04831, -0.03965, -0.95), (0.04831, -0.03965, -1.0), (0.0622, 0.006126, -0.95), (0.0622, 0.006126, -1.0), (0.05774, 0.02392, -0.95), (0.05774, 0.02392, -1.0), (-0.03472, 0.05197, -0.95), (-0.03472, 0.05197, -1.0), (0.02392, 0.05774, -0.95), (0.02392, 0.05774, -1.0), (0.05981, 0.01814, -0.95), (0.05981, 0.01814, -1.0), (0.0613, -0.01219, -0.95), (0.0613, -0.01219, -1.0), (0.05512, -0.02946, -0.95), (0.05512, -0.02946, -1.0), (0.0622, -0.006126, -0.95), (0.0622, -0.006126, -1.0), (0.0613, 0.01219, -0.95), (0.0613, 0.01219, -1.0), (0.02946, 0.05512, -0.95), (0.02946, 0.05512, -1.0)], [], [(64, 129, 128, 65), (65, 128, 130, 66), (66, 130, 131, 67), (67, 131, 132, 68), (68, 132, 133, 69), (69, 133, 134, 70), (70, 134, 135, 71), (71, 135, 136, 72), (72, 136, 137, 73), (73, 137, 138, 74), (74, 138, 139, 75), (75, 139, 140, 76), (76, 140, 141, 77), (77, 141, 142, 78), (78, 142, 143, 79), (79, 143, 144, 80), (80, 144, 145, 81), (81, 145, 146, 82), (82, 146, 147, 83), (83, 147, 148, 84), (84, 148, 149, 85), (85, 149, 150, 86), (86, 150, 151, 87), (87, 151, 152, 88), (88, 152, 153, 89), (89, 153, 154, 90), (90, 154, 155, 91), (91, 155, 156, 92), (92, 156, 157, 93), (93, 157, 158, 94), (94, 158, 159, 95), (95, 159, 160, 96), (96, 160, 161, 97), (97, 161, 162, 98), (98, 162, 163, 99), (99, 163, 164, 100), (100, 164, 165, 101), (101, 165, 166, 102), (102, 166, 167, 103), (103, 167, 168, 104), (104, 168, 169, 105), (105, 169, 170, 106), (106, 170, 171, 107), (107, 171, 172, 108), (108, 172, 173, 109), (109, 173, 174, 110), (110, 174, 175, 111), (111, 175, 176, 112), (112, 176, 177, 113), (113, 177, 178, 114), (114, 178, 179, 115), (115, 179, 180, 116), (116, 180, 181, 117), (117, 181, 182, 118), (118, 182, 183, 119), (119, 183, 184, 120), (120, 184, 185, 121), (121, 185, 186, 122), (122, 186, 187, 123), (123, 187, 188, 124), (124, 188, 189, 125), (125, 189, 190, 126), (53, 52, 244, 245), (126, 190, 191, 127), (127, 191, 129, 64), (763, 640, 367, 366), (767, 642, 341, 340), (640, 644, 368, 367), (642, 646, 342, 341), (644, 648, 369, 368), (646, 650, 343, 342), (648, 652, 370, 369), (650, 654, 344, 343), (652, 656, 371, 370), (654, 658, 345, 344), (656, 660, 372, 371), (658, 662, 346, 345), (660, 664, 373, 372), (662, 666, 347, 346), (727, 668, 321, 320), (664, 670, 374, 373), (666, 672, 348, 347), (668, 674, 322, 321), (670, 676, 375, 374), (672, 678, 349, 348), (674, 680, 323, 322), (676, 682, 376, 375), (678, 684, 350, 349), (680, 686, 324, 323), (682, 688, 377, 376), (684, 690, 351, 350), (686, 692, 325, 324), (688, 694, 378, 377), (690, 696, 352, 351), (692, 698, 326, 325), (694, 700, 379, 378), (696, 702, 353, 352), (698, 704, 327, 326), (700, 706, 380, 379), (702, 708, 354, 353), (704, 710, 328, 327), (706, 712, 381, 380), (708, 714, 355, 354), (710, 716, 329, 328), (712, 718, 382, 381), (714, 720, 356, 355), (716, 722, 330, 329), (718, 724, 383, 382), (720, 728, 357, 356), (722, 730, 331, 330), (724, 727, 320, 383), (728, 732, 358, 357), (730, 734, 332, 331), (732, 736, 359, 358), (734, 738, 333, 332), (736, 740, 360, 359), (738, 742, 334, 333), (740, 744, 361, 360), (742, 746, 335, 334), (744, 748, 362, 361), (746, 750, 336, 335), (748, 752, 363, 362), (750, 754, 337, 336), (752, 756, 364, 363), (754, 758, 338, 337), (756, 760, 365, 364), (758, 764, 339, 338), (760, 763, 366, 365), (764, 767, 340, 339), (512, 515, 128, 129), (515, 517, 130, 128), (517, 519, 131, 130), (519, 521, 132, 131), (521, 523, 133, 132), (523, 525, 134, 133), (525, 527, 135, 134), (527, 529, 136, 135), (529, 531, 137, 136), (531, 533, 138, 137), (533, 535, 139, 138), (535, 537, 140, 139), (537, 539, 141, 140), (539, 541, 142, 141), (541, 543, 143, 142), (543, 545, 144, 143), (545, 547, 145, 144), (547, 549, 146, 145), (549, 551, 147, 146), (551, 553, 148, 147), (553, 555, 149, 148), (555, 557, 150, 149), (557, 559, 151, 150), (559, 561, 152, 151), (561, 563, 153, 152), (563, 565, 154, 153), (565, 567, 155, 154), (567, 569, 156, 155), (569, 571, 157, 156), (571, 573, 158, 157), (573, 575, 159, 158), (575, 577, 160, 159), (577, 579, 161, 160), (579, 581, 162, 161), (581, 583, 163, 162), (583, 585, 164, 163), (585, 587, 165, 164), (587, 589, 166, 165), (589, 591, 167, 166), (591, 593, 168, 167), (593, 595, 169, 168), (595, 597, 170, 169), (597, 599, 171, 170), (599, 601, 172, 171), (601, 603, 173, 172), (603, 605, 174, 173), (605, 607, 175, 174), (607, 609, 176, 175), (609, 611, 177, 176), (611, 613, 178, 177), (613, 615, 179, 178), (615, 617, 180, 179), (617, 619, 181, 180), (619, 621, 182, 181), (621, 623, 183, 182), (623, 625, 184, 183), (625, 627, 185, 184), (627, 629, 186, 185), (629, 631, 187, 186), (631, 633, 188, 187), (633, 635, 189, 188), (635, 637, 190, 189), (637, 639, 191, 190), (639, 512, 129, 191), (193, 192, 255, 254, 253, 252, 251, 250, 249, 248, 247, 246, 245, 244, 243, 242, 241, 240, 866, 864, 848, 862, 860, 846, 844, 850, 852, 854, 880, 858, 856, 868, 838, 836, 788, 780, 782, 820, 882, 894, 822, 818, 816, 790, 786, 784, 878, 884, 892, 876, 870, 208, 207, 206, 205, 204, 203, 202, 201, 200, 199, 198, 197, 196, 195, 194), (27, 26, 218, 219), (1, 0, 192, 193), (54, 53, 245, 246), (28, 27, 219, 220), (2, 1, 193, 194), (55, 54, 246, 247), (29, 28, 220, 221), (3, 2, 194, 195), (56, 55, 247, 248), (30, 29, 221, 222), (4, 3, 195, 196), (57, 56, 248, 249), (31, 30, 222, 223), (5, 4, 196, 197), (58, 57, 249, 250), (32, 31, 223, 224), (6, 5, 197, 198), (59, 58, 250, 251), (33, 32, 224, 225), (7, 6, 198, 199), (60, 59, 251, 252), (34, 33, 225, 226), (8, 7, 199, 200), (61, 60, 252, 253), (35, 34, 226, 227), (9, 8, 200, 201), (62, 61, 253, 254), (36, 35, 227, 228), (10, 9, 201, 202), (63, 62, 254, 255), (37, 36, 228, 229), (11, 10, 202, 203), (0, 63, 255, 192), (38, 37, 229, 230), (12, 11, 203, 204), (39, 38, 230, 231), (13, 12, 204, 205), (40, 39, 231, 232), (14, 13, 205, 206), (41, 40, 232, 233), (15, 14, 206, 207), (42, 41, 233, 234), (16, 15, 207, 208), (43, 42, 234, 235), (17, 16, 208, 209), (44, 43, 235, 236), (18, 17, 209, 210), (45, 44, 236, 237), (19, 18, 210, 211), (46, 45, 237, 238), (20, 19, 211, 212), (47, 46, 238, 239), (21, 20, 212, 213), (48, 47, 239, 240), (22, 21, 213, 214), (49, 48, 240, 241), (23, 22, 214, 215), (50, 49, 241, 242), (24, 23, 215, 216), (51, 50, 242, 243), (25, 24, 216, 217), (52, 51, 243, 244), (26, 25, 217, 218), (256, 257, 258, 259, 260, 261, 262, 263, 264, 265, 266, 267, 268, 269, 270, 271, 272, 871, 877, 893, 885, 879, 785, 787, 791, 817, 819, 823, 895, 883, 821, 783, 781, 789, 837, 839, 869, 857, 859, 881, 855, 853, 851, 845, 847, 861, 863, 849, 865, 867, 304, 305, 306, 307, 308, 309, 310, 311, 312, 313, 314, 315, 316, 317, 318, 319), (446, 383, 320, 447), (445, 382, 383, 446), (444, 381, 382, 445), (443, 380, 381, 444), (442, 379, 380, 443), (441, 378, 379, 442), (440, 377, 378, 441), (439, 376, 377, 440), (438, 375, 376, 439), (437, 374, 375, 438), (436, 373, 374, 437), (435, 372, 373, 436), (434, 371, 372, 435), (433, 370, 371, 434), (432, 369, 370, 433), (431, 368, 369, 432), (430, 367, 368, 431), (429, 366, 367, 430), (428, 365, 366, 429), (427, 364, 365, 428), (426, 363, 364, 427), (425, 362, 363, 426), (424, 361, 362, 425), (423, 360, 361, 424), (422, 359, 360, 423), (421, 358, 359, 422), (420, 357, 358, 421), (419, 356, 357, 420), (418, 355, 356, 419), (417, 354, 355, 418), (416, 353, 354, 417), (415, 352, 353, 416), (414, 351, 352, 415), (413, 350, 351, 414), (412, 349, 350, 413), (411, 348, 349, 412), (410, 347, 348, 411), (409, 346, 347, 410), (408, 345, 346, 409), (407, 344, 345, 408), (406, 343, 344, 407), (405, 342, 343, 406), (404, 341, 342, 405), (403, 340, 341, 404), (402, 339, 340, 403), (401, 338, 339, 402), (400, 337, 338, 401), (399, 336, 337, 400), (398, 335, 336, 399), (397, 334, 335, 398), (396, 333, 334, 397), (395, 332, 333, 396), (394, 331, 332, 395), (393, 330, 331, 394), (392, 329, 330, 393), (391, 328, 329, 392), (390, 327, 328, 391), (389, 326, 327, 390), (388, 325, 326, 389), (387, 324, 325, 388), (386, 323, 324, 387), (385, 322, 323, 386), (384, 321, 322, 385), (447, 320, 321, 384), (511, 447, 384, 448), (448, 384, 385, 449), (449, 385, 386, 450), (450, 386, 387, 451), (451, 387, 388, 452), (452, 388, 389, 453), (453, 389, 390, 454), (454, 390, 391, 455), (455, 391, 392, 456), (456, 392, 393, 457), (457, 393, 394, 458), (458, 394, 395, 459), (459, 395, 396, 460), (460, 396, 397, 461), (461, 397, 398, 462), (462, 398, 399, 463), (463, 399, 400, 464), (464, 400, 401, 465), (465, 401, 402, 466), (466, 402, 403, 467), (467, 403, 404, 468), (468, 404, 405, 469), (469, 405, 406, 470), (470, 406, 407, 471), (471, 407, 408, 472), (472, 408, 409, 473), (473, 409, 410, 474), (474, 410, 411, 475), (475, 411, 412, 476), (476, 412, 413, 477), (477, 413, 414, 478), (478, 414, 415, 479), (479, 415, 416, 480), (480, 416, 417, 481), (481, 417, 418, 482), (482, 418, 419, 483), (483, 419, 420, 484), (484, 420, 421, 485), (485, 421, 422, 486), (486, 422, 423, 487), (487, 423, 424, 488), (488, 424, 425, 489), (489, 425, 426, 490), (490, 426, 427, 491), (491, 427, 428, 492), (492, 428, 429, 493), (493, 429, 430, 494), (494, 430, 431, 495), (495, 431, 432, 496), (496, 432, 433, 497), (497, 433, 434, 498), (498, 434, 435, 499), (499, 435, 436, 500), (500, 436, 437, 501), (501, 437, 438, 502), (502, 438, 439, 503), (503, 439, 440, 504), (504, 440, 441, 505), (505, 441, 442, 506), (506, 442, 443, 507), (507, 443, 444, 508), (508, 444, 445, 509), (509, 445, 446, 510), (510, 446, 447, 511), (319, 510, 511, 256), (318, 509, 510, 319), (317, 508, 509, 318), (316, 507, 508, 317), (315, 506, 507, 316), (314, 505, 506, 315), (313, 504, 505, 314), (312, 503, 504, 313), (311, 502, 503, 312), (310, 501, 502, 311), (309, 500, 501, 310), (308, 499, 500, 309), (307, 498, 499, 308), (306, 497, 498, 307), (305, 496, 497, 306), (304, 495, 496, 305), (303, 494, 495, 304), (302, 493, 494, 303), (301, 492, 493, 302), (300, 491, 492, 301), (299, 490, 491, 300), (298, 489, 490, 299), (297, 488, 489, 298), (296, 487, 488, 297), (295, 486, 487, 296), (294, 485, 486, 295), (293, 484, 485, 294), (292, 483, 484, 293), (291, 482, 483, 292), (290, 481, 482, 291), (289, 480, 481, 290), (288, 479, 480, 289), (287, 478, 479, 288), (286, 477, 478, 287), (285, 476, 477, 286), (284, 475, 476, 285), (283, 474, 475, 284), (282, 473, 474, 283), (281, 472, 473, 282), (280, 471, 472, 281), (279, 470, 471, 280), (278, 469, 470, 279), (277, 468, 469, 278), (276, 467, 468, 277), (275, 466, 467, 276), (274, 465, 466, 275), (273, 464, 465, 274), (272, 463, 464, 273), (271, 462, 463, 272), (270, 461, 462, 271), (269, 460, 461, 270), (268, 459, 460, 269), (267, 458, 459, 268), (266, 457, 458, 267), (265, 456, 457, 266), (264, 455, 456, 265), (263, 454, 455, 264), (262, 453, 454, 263), (261, 452, 453, 262), (260, 451, 452, 261), (259, 450, 451, 260), (258, 449, 450, 259), (257, 448, 449, 258), (256, 511, 448, 257), (63, 0, 513, 638), (638, 513, 512, 639), (62, 63, 638, 636), (636, 638, 639, 637), (61, 62, 636, 634), (634, 636, 637, 635), (60, 61, 634, 632), (632, 634, 635, 633), (59, 60, 632, 630), (630, 632, 633, 631), (58, 59, 630, 628), (628, 630, 631, 629), (57, 58, 628, 626), (626, 628, 629, 627), (56, 57, 626, 624), (624, 626, 627, 625), (55, 56, 624, 622), (622, 624, 625, 623), (54, 55, 622, 620), (620, 622, 623, 621), (53, 54, 620, 618), (618, 620, 621, 619), (52, 53, 618, 616), (616, 618, 619, 617), (51, 52, 616, 614), (614, 616, 617, 615), (50, 51, 614, 612), (612, 614, 615, 613), (49, 50, 612, 610), (610, 612, 613, 611), (48, 49, 610, 608), (608, 610, 611, 609), (47, 48, 608, 606), (606, 608, 609, 607), (46, 47, 606, 604), (604, 606, 607, 605), (45, 46, 604, 602), (602, 604, 605, 603), (44, 45, 602, 600), (600, 602, 603, 601), (43, 44, 600, 598), (598, 600, 601, 599), (42, 43, 598, 596), (596, 598, 599, 597), (41, 42, 596, 594), (594, 596, 597, 595), (40, 41, 594, 592), (592, 594, 595, 593), (39, 40, 592, 590), (590, 592, 593, 591), (38, 39, 590, 588), (588, 590, 591, 589), (37, 38, 588, 586), (586, 588, 589, 587), (36, 37, 586, 584), (584, 586, 587, 585), (35, 36, 584, 582), (582, 584, 585, 583), (34, 35, 582, 580), (580, 582, 583, 581), (33, 34, 580, 578), (578, 580, 581, 579), (32, 33, 578, 576), (576, 578, 579, 577), (31, 32, 576, 574), (574, 576, 577, 575), (30, 31, 574, 572), (572, 574, 575, 573), (29, 30, 572, 570), (570, 572, 573, 571), (28, 29, 570, 568), (568, 570, 571, 569), (27, 28, 568, 566), (566, 568, 569, 567), (26, 27, 566, 564), (564, 566, 567, 565), (25, 26, 564, 562), (562, 564, 565, 563), (24, 25, 562, 560), (560, 562, 563, 561), (23, 24, 560, 558), (558, 560, 561, 559), (22, 23, 558, 556), (556, 558, 559, 557), (21, 22, 556, 554), (554, 556, 557, 555), (20, 21, 554, 552), (552, 554, 555, 553), (19, 20, 552, 550), (550, 552, 553, 551), (18, 19, 550, 548), (548, 550, 551, 549), (17, 18, 548, 546), (546, 548, 549, 547), (16, 17, 546, 544), (544, 546, 547, 545), (15, 16, 544, 542), (542, 544, 545, 543), (14, 15, 542, 540), (540, 542, 543, 541), (13, 14, 540, 538), (538, 540, 541, 539), (12, 13, 538, 536), (536, 538, 539, 537), (11, 12, 536, 534), (534, 536, 537, 535), (10, 11, 534, 532), (532, 534, 535, 533), (9, 10, 532, 530), (530, 532, 533, 531), (8, 9, 530, 528), (528, 530, 531, 529), (7, 8, 528, 526), (526, 528, 529, 527), (6, 7, 526, 524), (524, 526, 527, 525), (5, 6, 524, 522), (522, 524, 525, 523), (4, 5, 522, 520), (520, 522, 523, 521), (3, 4, 520, 518), (518, 520, 521, 519), (2, 3, 518, 516), (516, 518, 519, 517), (1, 2, 516, 514), (514, 516, 517, 515), (0, 1, 514, 513), (513, 514, 515, 512), (83, 84, 766, 765), (765, 766, 767, 764), (109, 110, 762, 761), (761, 762, 763, 760), (82, 83, 765, 759), (759, 765, 764, 758), (108, 109, 761, 757), (757, 761, 760, 756), (81, 82, 759, 755), (755, 759, 758, 754), (107, 108, 757, 753), (753, 757, 756, 752), (80, 81, 755, 751), (751, 755, 754, 750), (106, 107, 753, 749), (749, 753, 752, 748), (79, 80, 751, 747), (747, 751, 750, 746), (105, 106, 749, 745), (745, 749, 748, 744), (78, 79, 747, 743), (743, 747, 746, 742), (104, 105, 745, 741), (741, 745, 744, 740), (77, 78, 743, 739), (739, 743, 742, 738), (103, 104, 741, 737), (737, 741, 740, 736), (76, 77, 739, 735), (735, 739, 738, 734), (102, 103, 737, 733), (733, 737, 736, 732), (75, 76, 735, 731), (731, 735, 734, 730), (101, 102, 733, 729), (729, 733, 732, 728), (127, 64, 726, 725), (725, 726, 727, 724), (74, 75, 731, 723), (723, 731, 730, 722), (100, 101, 729, 721), (721, 729, 728, 720), (126, 127, 725, 719), (719, 725, 724, 718), (73, 74, 723, 717), (717, 723, 722, 716), (99, 100, 721, 715), (715, 721, 720, 714), (125, 126, 719, 713), (713, 719, 718, 712), (72, 73, 717, 711), (711, 717, 716, 710), (98, 99, 715, 709), (709, 715, 714, 708), (124, 125, 713, 707), (707, 713, 712, 706), (71, 72, 711, 705), (705, 711, 710, 704), (97, 98, 709, 703), (703, 709, 708, 702), (123, 124, 707, 701), (701, 707, 706, 700), (70, 71, 705, 699), (699, 705, 704, 698), (96, 97, 703, 697), (697, 703, 702, 696), (122, 123, 701, 695), (695, 701, 700, 694), (69, 70, 699, 693), (693, 699, 698, 692), (95, 96, 697, 691), (691, 697, 696, 690), (121, 122, 695, 689), (689, 695, 694, 688), (68, 69, 693, 687), (687, 693, 692, 686), (94, 95, 691, 685), (685, 691, 690, 684), (120, 121, 689, 683), (683, 689, 688, 682), (67, 68, 687, 681), (681, 687, 686, 680), (93, 94, 685, 679), (679, 685, 684, 678), (119, 120, 683, 677), (677, 683, 682, 676), (66, 67, 681, 675), (675, 681, 680, 674), (92, 93, 679, 673), (673, 679, 678, 672), (118, 119, 677, 671), (671, 677, 676, 670), (65, 66, 675, 669), (669, 675, 674, 668), (91, 92, 673, 667), (667, 673, 672, 666), (117, 118, 671, 665), (665, 671, 670, 664), (64, 65, 669, 726), (726, 669, 668, 727), (90, 91, 667, 663), (663, 667, 666, 662), (116, 117, 665, 661), (661, 665, 664, 660), (89, 90, 663, 659), (659, 663, 662, 658), (115, 116, 661, 657), (657, 661, 660, 656), (88, 89, 659, 655), (655, 659, 658, 654), (114, 115, 657, 653), (653, 657, 656, 652), (87, 88, 655, 651), (651, 655, 654, 650), (113, 114, 653, 649), (649, 653, 652, 648), (86, 87, 651, 647), (647, 651, 650, 646), (112, 113, 649, 645), (645, 649, 648, 644), (85, 86, 647, 643), (643, 647, 646, 642), (111, 112, 645, 641), (641, 645, 644, 640), (84, 85, 643, 766), (766, 643, 642, 767), (110, 111, 641, 762), (762, 641, 640, 763), (304, 867, 815, 813, 795, 811, 809, 771, 769, 777, 825, 827, 829, 799, 793, 797, 779, 775, 773, 801, 807, 805, 803, 835, 833, 831, 875, 873, 889, 841, 843, 887, 891, 871, 272, 273, 274, 275, 276, 277, 278, 279, 280, 281, 282, 283, 284, 285, 286, 287, 288, 289, 290, 291, 292, 293, 294, 295, 296, 297, 298, 299, 300, 301, 302, 303), (208, 870, 890, 886, 842, 840, 888, 872, 874, 830, 832, 834, 802, 804, 806, 800, 772, 774, 778, 796, 792, 798, 828, 826, 824, 776, 768, 770, 808, 810, 794, 812, 814, 866, 240, 239, 238, 237, 236, 235, 234, 233, 232, 231, 230, 229, 228, 227, 226, 225, 224, 223, 222, 221, 220, 219, 218, 217, 216, 215, 214, 213, 212, 211, 210, 209), (864, 866, 867, 865), (848, 864, 865, 849), (862, 848, 849, 863), (860, 862, 863, 861), (847, 846, 860, 861), (844, 846, 847, 845), (851, 850, 844, 845), (852, 850, 851, 853), (854, 852, 853, 855), (881, 880, 854, 855), (858, 880, 881, 859), (856, 858, 859, 857), (868, 856, 857, 869), (838, 868, 869, 839), (836, 838, 839, 837), (788, 836, 837, 789), (780, 788, 789, 781), (783, 782, 780, 781), (820, 782, 783, 821), (883, 882, 820, 821), (894, 882, 883, 895), (822, 894, 895, 823), (818, 822, 823, 819), (816, 818, 819, 817), (790, 816, 817, 791), (786, 790, 791, 787), (784, 786, 787, 785), (878, 784, 785, 879), (885, 884, 878, 879), (892, 884, 885, 893), (876, 892, 893, 877), (870, 876, 877, 871), (890, 870, 871, 891), (886, 890, 891, 887), (842, 886, 887, 843), (840, 842, 843, 841), (888, 840, 841, 889), (872, 888, 889, 873), (875, 874, 872, 873), (830, 874, 875, 831), (832, 830, 831, 833), (834, 832, 833, 835), (802, 834, 835, 803), (805, 804, 802, 803), (807, 806, 804, 805), (800, 806, 807, 801), (772, 800, 801, 773), (774, 772, 773, 775), (779, 778, 774, 775), (796, 778, 779, 797), (792, 796, 797, 793), (798, 792, 793, 799), (829, 828, 798, 799), (827, 826, 828, 829), (824, 826, 827, 825), (776, 824, 825, 777), (768, 776, 777, 769), (771, 770, 768, 769), (808, 770, 771, 809), (811, 810, 808, 809), (794, 810, 811, 795), (813, 812, 794, 795), (815, 814, 812, 813), (866, 814, 815, 867)])
me_cylinder.polygons.foreach_set('use_smooth', [1, 1, 1, 1, 1, 1, 1, 1, 1, 1, 1, 1, 1, 1, 1, 1, 1, 1, 1, 1, 1, 1, 1, 1, 1, 1, 1, 1, 1, 1, 1, 1, 1, 1, 1, 1, 1, 1, 1, 1, 1, 1, 1, 1, 1, 1, 1, 1, 1, 1, 1, 1, 1, 1, 1, 1, 1, 1, 1, 1, 1, 1, 1, 1, 1, 1, 1, 1, 1, 1, 1, 1, 1, 1, 1, 1, 1, 1, 1, 1, 1, 1, 1, 1, 1, 1, 1, 1, 1, 1, 1, 1, 1, 1, 1, 1, 1, 1, 1, 1, 1, 1, 1, 1, 1, 1, 1, 1, 1, 1, 1, 1, 1, 1, 1, 1, 1, 1, 1, 1, 1, 1, 1, 1, 1, 1, 1, 1, 1, 1, 1, 1, 1, 1, 1, 1, 1, 1, 1, 1, 1, 1, 1, 1, 1, 1, 1, 1, 1, 1, 1, 1, 1, 1, 1, 1, 1, 1, 1, 1, 1, 1, 1, 1, 1, 1, 1, 1, 1, 1, 1, 1, 1, 1, 1, 1, 1, 1, 1, 1, 1, 1, 1, 1, 1, 1, 1, 1, 1, 1, 1, 1, 1, 0, 1, 1, 1, 1, 1, 1, 1, 1, 1, 1, 1, 1, 1, 1, 1, 1, 1, 1, 1, 1, 1, 1, 1, 1, 1, 1, 1, 1, 1, 1, 1, 1, 1, 1, 1, 1, 1, 1, 1, 1, 1, 1, 1, 1, 1, 1, 1, 1, 1, 1, 1, 1, 1, 1, 1, 1, 1, 1, 1, 1, 1, 1, 1, 0, 1, 1, 1, 1, 1, 1, 1, 1, 1, 1, 1, 1, 1, 1, 1, 1, 1, 1, 1, 1, 1, 1, 1, 1, 1, 1, 1, 1, 1, 1, 1, 1, 1, 1, 1, 1, 1, 1, 1, 1, 1, 1, 1, 1, 1, 1, 1, 1, 1, 1, 1, 1, 1, 1, 1, 1, 1, 1, 1, 1, 1, 1, 1, 1, 1, 1, 1, 1, 1, 1, 1, 1, 1, 1, 1, 1, 1, 1, 1, 1, 1, 1, 1, 1, 1, 1, 1, 1, 1, 1, 1, 1, 1, 1, 1, 1, 1, 1, 1, 1, 1, 1, 1, 1, 1, 1, 1, 1, 1, 1, 1, 1, 1, 1, 1, 1, 1, 1, 1, 1, 1, 1, 1, 1, 1, 1, 1, 1, 1, 1, 1, 1, 1, 1, 1, 1, 1, 1, 1, 1, 1, 1, 1, 1, 1, 1, 1, 1, 1, 1, 1, 1, 1, 1, 1, 1, 1, 1, 1, 1, 1, 1, 1, 1, 1, 1, 1, 1, 1, 1, 1, 1, 1, 1, 1, 1, 1, 1, 1, 1, 1, 1, 1, 1, 1, 1, 1, 1, 1, 1, 1, 1, 1, 1, 1, 1, 1, 1, 1, 1, 1, 1, 1, 1, 1, 1, 1, 1, 1, 1, 1, 1, 1, 1, 1, 1, 1, 1, 1, 1, 1, 1, 1, 1, 1, 1, 1, 1, 1, 1, 1, 1, 1, 1, 1, 1, 1, 1, 1, 1, 1, 1, 1, 1, 1, 1, 1, 1, 1, 1, 1, 1, 1, 1, 1, 1, 1, 1, 1, 1, 1, 1, 1, 1, 1, 1, 1, 1, 1, 1, 1, 1, 1, 1, 1, 1, 1, 1, 1, 1, 1, 1, 1, 1, 1, 1, 1, 1, 1, 1, 1, 1, 1, 1, 1, 1, 1, 1, 1, 1, 1, 1, 1, 1, 1, 1, 1, 1, 1, 1, 1, 1, 1, 1, 1, 1, 1, 1, 1, 1, 1, 1, 1, 1, 1, 1, 1, 1, 1, 1, 1, 1, 1, 1, 1, 1, 1, 1, 1, 1, 1, 1, 1, 1, 1, 1, 1, 1, 1, 1, 1, 1, 1, 1, 1, 1, 1, 1, 1, 1, 1, 1, 1, 1, 1, 1, 1, 1, 1, 1, 1, 1, 1, 1, 1, 1, 1, 1, 1, 1, 1, 1, 1, 1, 1, 1, 1, 1, 1, 1, 1, 1, 1, 1, 1, 1, 1, 1, 1, 1, 1, 1, 1, 1, 1, 1, 1, 1, 1, 1, 1, 1, 1, 1, 1, 1, 1, 1, 1, 1, 1, 1, 1, 1, 1, 1, 1, 1, 1, 1, 1, 1, 1, 1, 1, 1, 1, 1, 1, 1, 1, 1, 1, 1, 1, 1, 1, 1, 0, 0, 1, 1, 1, 1, 1, 1, 1, 1, 1, 1, 1, 1, 1, 1, 1, 1, 1, 1, 1, 1, 1, 1, 1, 1, 1, 1, 1, 1, 1, 1, 1, 1, 1, 1, 1, 1, 1, 1, 1, 1, 1, 1, 1, 1, 1, 1, 1, 1, 1, 1, 1, 1, 1, 1, 1, 1, 1, 1, 1, 1, 1, 1, 1, 1])
_k = set([(768, 770), (768, 776), (769, 771), (769, 777), (770, 808), (771, 809), (772, 774), (772, 800), (773, 775), (773, 801), (774, 778), (775, 779), (776, 824), (777, 825), (778, 796), (779, 797), (780, 782), (780, 788), (781, 783), (781, 789), (782, 820), (783, 821), (784, 786), (784, 878), (785, 787), (785, 879), (786, 790), (787, 791), (788, 836), (789, 837), (790, 816), (791, 817), (792, 796), (792, 798), (793, 797), (793, 799), (794, 810), (794, 812), (795, 811), (795, 813), (798, 828), (799, 829), (800, 806), (801, 807), (802, 804), (802, 834), (803, 805), (803, 835), (804, 806), (805, 807), (808, 810), (809, 811), (812, 814), (813, 815), (814, 866), (815, 867), (816, 818), (817, 819), (818, 822), (819, 823), (820, 882), (821, 883), (822, 894), (823, 895), (824, 826), (825, 827), (826, 828), (827, 829), (830, 832), (830, 874), (831, 833), (831, 875), (832, 834), (833, 835), (836, 838), (837, 839), (838, 868), (839, 869), (840, 842), (840, 888), (841, 843), (841, 889), (842, 886), (843, 887), (844, 846), (844, 850), (845, 847), (845, 851), (846, 860), (847, 861), (848, 862), (848, 864), (849, 863), (849, 865), (850, 852), (851, 853), (852, 854), (853, 855), (854, 880), (855, 881), (856, 858), (856, 868), (857, 859), (857, 869), (858, 880), (859, 881), (860, 862), (861, 863), (864, 866), (865, 867), (870, 876), (870, 890), (871, 877), (871, 891), (872, 874), (872, 888), (873, 875), (873, 889), (876, 892), (877, 893), (878, 884), (879, 885), (882, 894), (883, 895), (884, 892), (885, 893), (886, 890), (887, 891)])
me_cylinder.attributes.new('sharp_edge', 'BOOLEAN', 'EDGE').data.foreach_set('value', [ (min(e.vertices), max(e.vertices)) in _k for e in me_cylinder.edges])
me_cylinder.use_remesh_preserve_volume = False
me_cylinder.use_remesh_preserve_attributes = False
me_cylinder.use_mirror_vertex_groups = False
me_cylinder.update()

# ---- objects
ob_cylinder = bpy.data.objects.new('Cylinder', me_cylinder)
ob_lamp = bpy.data.objects.new('Lamp', light_lamp)
ob_camera = bpy.data.objects.new('Camera', cam_camera)

# ---- transforms, parenting, visibility, modifiers, constraints
ob_cylinder.location = (0.0, 0.0, 1.0)
ob_cylinder.lineart.crease_threshold = 0.0
ob_lamp.location = (4.076, 1.005, 5.904)
ob_lamp.rotation_euler = (0.6503, 0.05522, 1.866)
ob_lamp.lock_rotations_4d = False
ob_lamp.empty_display_type = 'ARROWS'
ob_lamp.color = (0.0, 0.0, 0.0, 0.0)
ob_lamp.lineart.crease_threshold = 0.0
ob_camera.location = (7.481, -6.508, 5.344)
ob_camera.rotation_euler = (1.109, 0.0, 0.8149)
ob_camera.lock_rotations_4d = False
ob_camera.empty_display_type = 'ARROWS'
ob_camera.color = (0.0, 0.0, 0.0, 0.0)
ob_camera.display_type = 'WIRE'
ob_camera.lineart.crease_threshold = 0.0

# ---- collection membership
col_collection_1.objects.link(ob_cylinder)
col_collection_1.objects.link(ob_lamp)
col_collection_1.objects.link(ob_camera)

# ---- scene / render settings (as saved in the file)
scene.camera = ob_camera
scene.frame_start = 1; scene.frame_end = 250; scene.frame_set(1)
scene.render.engine = 'BLENDER_EEVEE_NEXT'
scene.render.resolution_percentage = 50
scene.render.dither_intensity = 0.0
scene.cycles.use_denoising = False
scene.cycles.samples = 128
scene.cycles.sampling_pattern = 'TABULATED_SOBOL'
scene.cycles.use_adaptive_sampling = False
scene.cycles.use_light_tree = False
scene.cycles.blur_glossy = 0.0
scene.cycles.sample_clamp_indirect = 0.0
scene.view_settings.view_transform = 'Standard'
bpy.context.view_layer.update()
